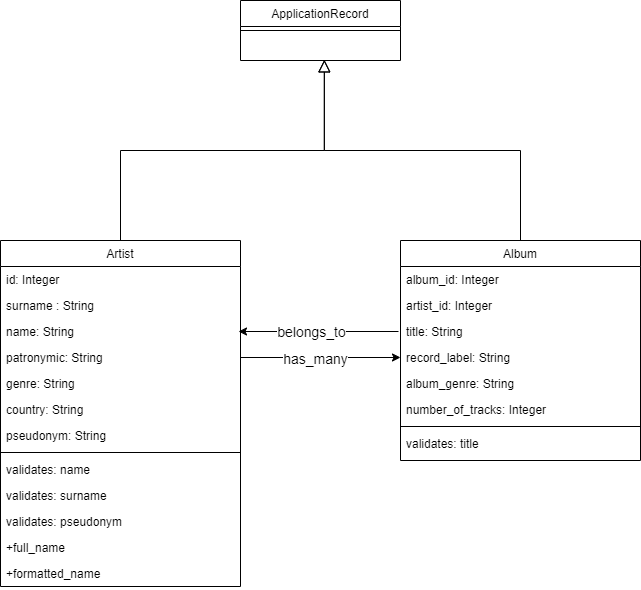

The diagram above was exported from draw.io. Its source (the exported page's mxGraphModel, read from the mxfile embedded in the PNG):
<mxGraphModel dx="1050" dy="2283" grid="1" gridSize="10" guides="1" tooltips="1" connect="1" arrows="1" fold="1" page="1" pageScale="1" pageWidth="1169" pageHeight="827" math="0" shadow="0">
  <root>
    <mxCell id="0" />
    <mxCell id="1" parent="0" />
    <mxCell id="Sy0aPe_jdPBEZ_0vsdRX-1" value="ApplicationRecord" style="swimlane;fontStyle=0;align=center;verticalAlign=top;childLayout=stackLayout;horizontal=1;startSize=26;horizontalStack=0;resizeParent=1;resizeLast=0;collapsible=1;marginBottom=0;rounded=0;shadow=0;strokeWidth=1;" parent="1" vertex="1">
      <mxGeometry x="470" y="-1130" width="160" height="60" as="geometry">
        <mxRectangle x="130" y="380" width="160" height="26" as="alternateBounds" />
      </mxGeometry>
    </mxCell>
    <mxCell id="Sy0aPe_jdPBEZ_0vsdRX-2" value="" style="line;html=1;strokeWidth=1;align=left;verticalAlign=middle;spacingTop=-1;spacingLeft=3;spacingRight=3;rotatable=0;labelPosition=right;points=[];portConstraint=eastwest;" parent="Sy0aPe_jdPBEZ_0vsdRX-1" vertex="1">
      <mxGeometry y="26" width="160" height="8" as="geometry" />
    </mxCell>
    <mxCell id="Sy0aPe_jdPBEZ_0vsdRX-3" style="text;align=left;verticalAlign=top;spacingLeft=4;spacingRight=4;overflow=hidden;rotatable=0;points=[[0,0.5],[1,0.5]];portConstraint=eastwest;" parent="Sy0aPe_jdPBEZ_0vsdRX-1" vertex="1">
      <mxGeometry y="34" width="160" height="26" as="geometry" />
    </mxCell>
    <mxCell id="Sy0aPe_jdPBEZ_0vsdRX-29" value="" style="endArrow=block;endSize=10;endFill=0;shadow=0;strokeWidth=1;rounded=0;edgeStyle=elbowEdgeStyle;elbow=vertical;exitX=0.5;exitY=0;exitDx=0;exitDy=0;entryX=0.524;entryY=0.978;entryDx=0;entryDy=0;entryPerimeter=0;" parent="1" source="Sy0aPe_jdPBEZ_0vsdRX-47" target="Sy0aPe_jdPBEZ_0vsdRX-3" edge="1">
      <mxGeometry width="160" relative="1" as="geometry">
        <mxPoint x="750" y="-890.0000000000002" as="sourcePoint" />
        <mxPoint x="380" y="-1050" as="targetPoint" />
      </mxGeometry>
    </mxCell>
    <mxCell id="Sy0aPe_jdPBEZ_0vsdRX-30" value="" style="endArrow=block;endSize=10;endFill=0;shadow=0;strokeWidth=1;rounded=0;edgeStyle=elbowEdgeStyle;elbow=vertical;exitX=0.5;exitY=0;exitDx=0;exitDy=0;entryX=0.524;entryY=0.973;entryDx=0;entryDy=0;entryPerimeter=0;" parent="1" source="Sy0aPe_jdPBEZ_0vsdRX-32" target="Sy0aPe_jdPBEZ_0vsdRX-3" edge="1">
      <mxGeometry width="160" relative="1" as="geometry">
        <mxPoint x="610" y="-260" as="sourcePoint" />
        <mxPoint x="554" y="-1070" as="targetPoint" />
      </mxGeometry>
    </mxCell>
    <mxCell id="Sy0aPe_jdPBEZ_0vsdRX-32" value="Artist" style="swimlane;fontStyle=0;align=center;verticalAlign=top;childLayout=stackLayout;horizontal=1;startSize=26;horizontalStack=0;resizeParent=1;resizeLast=0;collapsible=1;marginBottom=0;rounded=0;shadow=0;strokeWidth=1;" parent="1" vertex="1">
      <mxGeometry x="230" y="-890" width="240" height="346" as="geometry">
        <mxRectangle x="550" y="140" width="160" height="26" as="alternateBounds" />
      </mxGeometry>
    </mxCell>
    <mxCell id="Sy0aPe_jdPBEZ_0vsdRX-33" value="id: Integer" style="text;align=left;verticalAlign=top;spacingLeft=4;spacingRight=4;overflow=hidden;rotatable=0;points=[[0,0.5],[1,0.5]];portConstraint=eastwest;" parent="Sy0aPe_jdPBEZ_0vsdRX-32" vertex="1">
      <mxGeometry y="26" width="240" height="26" as="geometry" />
    </mxCell>
    <mxCell id="Sy0aPe_jdPBEZ_0vsdRX-41" value="surname : String" style="text;align=left;verticalAlign=top;spacingLeft=4;spacingRight=4;overflow=hidden;rotatable=0;points=[[0,0.5],[1,0.5]];portConstraint=eastwest;" parent="Sy0aPe_jdPBEZ_0vsdRX-32" vertex="1">
      <mxGeometry y="52" width="240" height="26" as="geometry" />
    </mxCell>
    <mxCell id="Sy0aPe_jdPBEZ_0vsdRX-40" value="name: String" style="text;align=left;verticalAlign=top;spacingLeft=4;spacingRight=4;overflow=hidden;rotatable=0;points=[[0,0.5],[1,0.5]];portConstraint=eastwest;" parent="Sy0aPe_jdPBEZ_0vsdRX-32" vertex="1">
      <mxGeometry y="78" width="240" height="26" as="geometry" />
    </mxCell>
    <mxCell id="Sy0aPe_jdPBEZ_0vsdRX-39" value="patronymic: String" style="text;align=left;verticalAlign=top;spacingLeft=4;spacingRight=4;overflow=hidden;rotatable=0;points=[[0,0.5],[1,0.5]];portConstraint=eastwest;" parent="Sy0aPe_jdPBEZ_0vsdRX-32" vertex="1">
      <mxGeometry y="104" width="240" height="26" as="geometry" />
    </mxCell>
    <mxCell id="Sy0aPe_jdPBEZ_0vsdRX-38" value="genre: String" style="text;align=left;verticalAlign=top;spacingLeft=4;spacingRight=4;overflow=hidden;rotatable=0;points=[[0,0.5],[1,0.5]];portConstraint=eastwest;" parent="Sy0aPe_jdPBEZ_0vsdRX-32" vertex="1">
      <mxGeometry y="130" width="240" height="26" as="geometry" />
    </mxCell>
    <mxCell id="Sy0aPe_jdPBEZ_0vsdRX-43" value="country: String" style="text;align=left;verticalAlign=top;spacingLeft=4;spacingRight=4;overflow=hidden;rotatable=0;points=[[0,0.5],[1,0.5]];portConstraint=eastwest;" parent="Sy0aPe_jdPBEZ_0vsdRX-32" vertex="1">
      <mxGeometry y="156" width="240" height="26" as="geometry" />
    </mxCell>
    <mxCell id="Sy0aPe_jdPBEZ_0vsdRX-42" value="pseudonym: String" style="text;align=left;verticalAlign=top;spacingLeft=4;spacingRight=4;overflow=hidden;rotatable=0;points=[[0,0.5],[1,0.5]];portConstraint=eastwest;" parent="Sy0aPe_jdPBEZ_0vsdRX-32" vertex="1">
      <mxGeometry y="182" width="240" height="26" as="geometry" />
    </mxCell>
    <mxCell id="Sy0aPe_jdPBEZ_0vsdRX-34" value="" style="line;html=1;strokeWidth=1;align=left;verticalAlign=middle;spacingTop=-1;spacingLeft=3;spacingRight=3;rotatable=0;labelPosition=right;points=[];portConstraint=eastwest;" parent="Sy0aPe_jdPBEZ_0vsdRX-32" vertex="1">
      <mxGeometry y="208" width="240" height="8" as="geometry" />
    </mxCell>
    <mxCell id="Sy0aPe_jdPBEZ_0vsdRX-35" value="validates: name" style="text;align=left;verticalAlign=top;spacingLeft=4;spacingRight=4;overflow=hidden;rotatable=0;points=[[0,0.5],[1,0.5]];portConstraint=eastwest;" parent="Sy0aPe_jdPBEZ_0vsdRX-32" vertex="1">
      <mxGeometry y="216" width="240" height="26" as="geometry" />
    </mxCell>
    <mxCell id="Sy0aPe_jdPBEZ_0vsdRX-36" value="validates: surname" style="text;align=left;verticalAlign=top;spacingLeft=4;spacingRight=4;overflow=hidden;rotatable=0;points=[[0,0.5],[1,0.5]];portConstraint=eastwest;fontStyle=0" parent="Sy0aPe_jdPBEZ_0vsdRX-32" vertex="1">
      <mxGeometry y="242" width="240" height="26" as="geometry" />
    </mxCell>
    <mxCell id="Sy0aPe_jdPBEZ_0vsdRX-37" value="validates: pseudonym" style="text;align=left;verticalAlign=top;spacingLeft=4;spacingRight=4;overflow=hidden;rotatable=0;points=[[0,0.5],[1,0.5]];portConstraint=eastwest;" parent="Sy0aPe_jdPBEZ_0vsdRX-32" vertex="1">
      <mxGeometry y="268" width="240" height="26" as="geometry" />
    </mxCell>
    <mxCell id="Sy0aPe_jdPBEZ_0vsdRX-45" value="+full_name" style="text;align=left;verticalAlign=top;spacingLeft=4;spacingRight=4;overflow=hidden;rotatable=0;points=[[0,0.5],[1,0.5]];portConstraint=eastwest;" parent="Sy0aPe_jdPBEZ_0vsdRX-32" vertex="1">
      <mxGeometry y="294" width="240" height="26" as="geometry" />
    </mxCell>
    <mxCell id="Sy0aPe_jdPBEZ_0vsdRX-44" value="+formatted_name" style="text;align=left;verticalAlign=top;spacingLeft=4;spacingRight=4;overflow=hidden;rotatable=0;points=[[0,0.5],[1,0.5]];portConstraint=eastwest;" parent="Sy0aPe_jdPBEZ_0vsdRX-32" vertex="1">
      <mxGeometry y="320" width="240" height="26" as="geometry" />
    </mxCell>
    <mxCell id="Sy0aPe_jdPBEZ_0vsdRX-47" value="Album" style="swimlane;fontStyle=0;align=center;verticalAlign=top;childLayout=stackLayout;horizontal=1;startSize=26;horizontalStack=0;resizeParent=1;resizeLast=0;collapsible=1;marginBottom=0;rounded=0;shadow=0;strokeWidth=1;" parent="1" vertex="1">
      <mxGeometry x="630" y="-890" width="240" height="220" as="geometry">
        <mxRectangle x="550" y="140" width="160" height="26" as="alternateBounds" />
      </mxGeometry>
    </mxCell>
    <mxCell id="Sy0aPe_jdPBEZ_0vsdRX-48" value="album_id: Integer" style="text;align=left;verticalAlign=top;spacingLeft=4;spacingRight=4;overflow=hidden;rotatable=0;points=[[0,0.5],[1,0.5]];portConstraint=eastwest;" parent="Sy0aPe_jdPBEZ_0vsdRX-47" vertex="1">
      <mxGeometry y="26" width="240" height="26" as="geometry" />
    </mxCell>
    <mxCell id="Sy0aPe_jdPBEZ_0vsdRX-49" value="artist_id: Integer" style="text;align=left;verticalAlign=top;spacingLeft=4;spacingRight=4;overflow=hidden;rotatable=0;points=[[0,0.5],[1,0.5]];portConstraint=eastwest;" parent="Sy0aPe_jdPBEZ_0vsdRX-47" vertex="1">
      <mxGeometry y="52" width="240" height="26" as="geometry" />
    </mxCell>
    <mxCell id="Sy0aPe_jdPBEZ_0vsdRX-50" value="title: String" style="text;align=left;verticalAlign=top;spacingLeft=4;spacingRight=4;overflow=hidden;rotatable=0;points=[[0,0.5],[1,0.5]];portConstraint=eastwest;" parent="Sy0aPe_jdPBEZ_0vsdRX-47" vertex="1">
      <mxGeometry y="78" width="240" height="26" as="geometry" />
    </mxCell>
    <mxCell id="Sy0aPe_jdPBEZ_0vsdRX-51" value="record_label: String" style="text;align=left;verticalAlign=top;spacingLeft=4;spacingRight=4;overflow=hidden;rotatable=0;points=[[0,0.5],[1,0.5]];portConstraint=eastwest;" parent="Sy0aPe_jdPBEZ_0vsdRX-47" vertex="1">
      <mxGeometry y="104" width="240" height="26" as="geometry" />
    </mxCell>
    <mxCell id="Sy0aPe_jdPBEZ_0vsdRX-52" value="album_genre: String" style="text;align=left;verticalAlign=top;spacingLeft=4;spacingRight=4;overflow=hidden;rotatable=0;points=[[0,0.5],[1,0.5]];portConstraint=eastwest;" parent="Sy0aPe_jdPBEZ_0vsdRX-47" vertex="1">
      <mxGeometry y="130" width="240" height="26" as="geometry" />
    </mxCell>
    <mxCell id="Sy0aPe_jdPBEZ_0vsdRX-53" value="number_of_tracks: Integer" style="text;align=left;verticalAlign=top;spacingLeft=4;spacingRight=4;overflow=hidden;rotatable=0;points=[[0,0.5],[1,0.5]];portConstraint=eastwest;" parent="Sy0aPe_jdPBEZ_0vsdRX-47" vertex="1">
      <mxGeometry y="156" width="240" height="26" as="geometry" />
    </mxCell>
    <mxCell id="Sy0aPe_jdPBEZ_0vsdRX-55" value="" style="line;html=1;strokeWidth=1;align=left;verticalAlign=middle;spacingTop=-1;spacingLeft=3;spacingRight=3;rotatable=0;labelPosition=right;points=[];portConstraint=eastwest;" parent="Sy0aPe_jdPBEZ_0vsdRX-47" vertex="1">
      <mxGeometry y="182" width="240" height="8" as="geometry" />
    </mxCell>
    <mxCell id="Sy0aPe_jdPBEZ_0vsdRX-56" value="validates: title" style="text;align=left;verticalAlign=top;spacingLeft=4;spacingRight=4;overflow=hidden;rotatable=0;points=[[0,0.5],[1,0.5]];portConstraint=eastwest;" parent="Sy0aPe_jdPBEZ_0vsdRX-47" vertex="1">
      <mxGeometry y="190" width="240" height="26" as="geometry" />
    </mxCell>
    <mxCell id="Sy0aPe_jdPBEZ_0vsdRX-61" style="edgeStyle=orthogonalEdgeStyle;rounded=0;orthogonalLoop=1;jettySize=auto;html=1;exitX=0;exitY=0.5;exitDx=0;exitDy=0;entryX=1;entryY=0.5;entryDx=0;entryDy=0;" parent="1" edge="1">
      <mxGeometry relative="1" as="geometry">
        <mxPoint x="628" y="-799" as="sourcePoint" />
        <mxPoint x="468" y="-799" as="targetPoint" />
      </mxGeometry>
    </mxCell>
    <mxCell id="Sy0aPe_jdPBEZ_0vsdRX-62" value="&lt;font style=&quot;font-size: 14px;&quot;&gt;belongs_to&lt;/font&gt;" style="edgeLabel;html=1;align=center;verticalAlign=middle;resizable=0;points=[];" parent="Sy0aPe_jdPBEZ_0vsdRX-61" vertex="1" connectable="0">
      <mxGeometry x="0.189" relative="1" as="geometry">
        <mxPoint x="7" as="offset" />
      </mxGeometry>
    </mxCell>
    <mxCell id="Sy0aPe_jdPBEZ_0vsdRX-63" style="edgeStyle=orthogonalEdgeStyle;rounded=0;orthogonalLoop=1;jettySize=auto;html=1;exitX=1;exitY=0.5;exitDx=0;exitDy=0;entryX=0;entryY=0.5;entryDx=0;entryDy=0;" parent="1" source="Sy0aPe_jdPBEZ_0vsdRX-39" target="Sy0aPe_jdPBEZ_0vsdRX-51" edge="1">
      <mxGeometry relative="1" as="geometry" />
    </mxCell>
    <mxCell id="Sy0aPe_jdPBEZ_0vsdRX-64" value="&lt;font style=&quot;font-size: 14px;&quot;&gt;has_many&lt;/font&gt;" style="edgeLabel;html=1;align=center;verticalAlign=middle;resizable=0;points=[];" parent="Sy0aPe_jdPBEZ_0vsdRX-63" vertex="1" connectable="0">
      <mxGeometry x="-0.0716" y="-1" relative="1" as="geometry">
        <mxPoint as="offset" />
      </mxGeometry>
    </mxCell>
  </root>
</mxGraphModel>